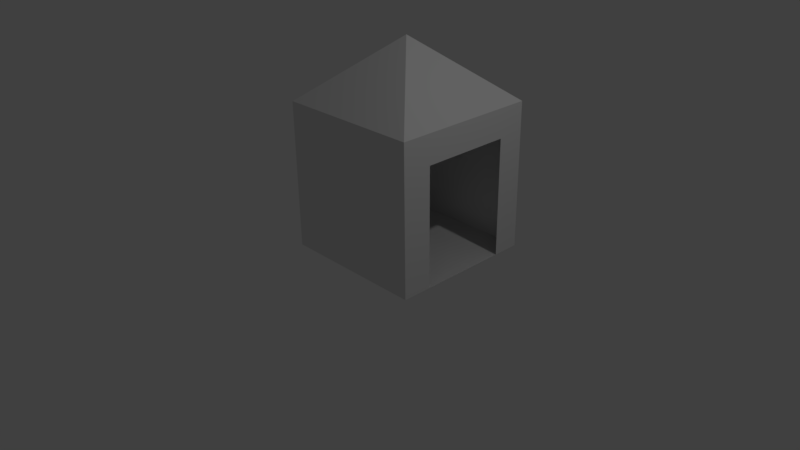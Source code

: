 # Source: mercador.blend  (saved by Blender 2.78.0; exported with 4.5.12 LTS)
import bpy
from mathutils import Matrix  # noqa: F401  (used for matrix-valued properties, if any)

bpy.ops.wm.read_factory_settings(use_empty=True)
scene = bpy.context.scene
scene.name = 'Scene'

# ---- collections
col_collection_1 = bpy.data.collections.new('Collection 1'); scene.collection.children.link(col_collection_1)

# ---- materials (node trees are filled in below, after node groups)
mat_material = bpy.data.materials.new('Material')
mat_material.alpha_threshold = 0.0
mat_material.use_transparent_shadow = False
mat_material.roughness = 0.5
mat_material.line_color = (0.0, 0.0, 0.0, 1.0)

# ---- material node trees

# ---- world
world_world = bpy.data.worlds.new('World'); scene.world = world_world
world_world.color = (0.05088, 0.05088, 0.05088)
world_world.use_sun_shadow = False
world_world.sun_shadow_jitter_overblur = 0.0
world_world.cycles.sampling_method = 'MANUAL'

# ---- cameras
cam_camera = bpy.data.cameras.new('Camera')
cam_camera.clip_end = 100.0
cam_camera.lens = 35.0
cam_camera.sensor_width = 32.0
cam_camera.sensor_height = 18.0
cam_camera.ortho_scale = 7.314
cam_camera.dof.focus_distance = 0.0
cam_camera.dof.aperture_fstop = 128.0

# ---- lights
light_lamp = bpy.data.lights.new('Lamp', 'POINT')
light_lamp.transmission_factor = 0.0
light_lamp.cutoff_distance = 30.0
light_lamp.energy = 100.0
light_lamp.shadow_buffer_clip_start = 1.001
light_lamp.shadow_soft_size = 0.1
light_lamp.shadow_maximum_resolution = 0.006
light_lamp.use_absolute_resolution = True

# ---- meshes
me_cube = bpy.data.meshes.new('Cube')
me_cube.from_pydata([(1.0, 1.609, 1.91), (1.0, 1.609, -0.08965), (-1.0, 1.609, -0.08965), (-1.0, 1.609, 1.91), (1.0, -0.3909, 1.91), (1.0, -0.3909, -0.08965), (-1.0, -0.3909, -0.08964), (-1.0, -0.3909, 1.91), (4.768e-07, 0.6091, 2.738), (4.768e-07, 0.6091, 2.738), (4.768e-07, 0.6091, 2.738), (4.172e-07, 0.6091, 2.738), (1.0, 0.01108, 1.91), (1.0, 0.01108, -0.08965), (-1.0, 0.01108, -0.08964), (-1.0, 0.01108, 1.91), (4.768e-07, 0.6091, 2.738), (4.292e-07, 0.6091, 2.738), (1.0, 1.234, 1.91), (1.0, 1.234, -0.08965), (-1.0, 1.234, -0.08965), (-1.0, 1.234, 1.91), (4.768e-07, 0.6091, 2.738), (4.657e-07, 0.6091, 2.738), (1.0, 1.609, 1.518), (-1.0, 1.609, 1.518), (1.0, -0.3909, 1.518), (-1.0, -0.3909, 1.518), (-1.0, 0.01108, 1.518), (1.0, 0.01108, 1.518), (1.0, 1.234, 1.518), (-1.0, 1.234, 1.518)], [], [(24, 1, 2, 25), (26, 27, 6, 5), (29, 26, 5, 13), (13, 5, 6, 14), (28, 27, 7, 15), (0, 3, 9, 8), (22, 8, 9, 23), (18, 0, 8, 22), (7, 4, 10, 11), (15, 7, 11, 17), (21, 15, 17, 23), (4, 12, 16, 10), (10, 16, 17, 11), (31, 28, 15, 21), (19, 13, 14, 20), (24, 30, 19, 1), (1, 19, 20, 2), (25, 31, 21, 3), (3, 21, 23, 9), (12, 18, 22, 16), (16, 22, 23, 17), (2, 20, 31, 25), (0, 18, 30, 24), (18, 12, 29, 30), (20, 14, 28, 31), (14, 6, 27, 28), (12, 4, 26, 29), (4, 7, 27, 26), (0, 24, 25, 3)])
me_cube.materials.append(mat_material)
me_cube.use_remesh_preserve_volume = False
me_cube.use_remesh_preserve_attributes = False
me_cube.use_mirror_vertex_groups = False
me_cube.update()

# ---- objects
ob_cube = bpy.data.objects.new('Cube', me_cube)
ob_lamp = bpy.data.objects.new('Lamp', light_lamp)
ob_camera = bpy.data.objects.new('Camera', cam_camera)

# ---- transforms, parenting, visibility, modifiers, constraints
ob_cube.location = (0.0, 0.0, 0.0)
ob_cube.lock_rotations_4d = False
ob_cube.empty_display_type = 'ARROWS'
ob_cube.lineart.crease_threshold = 0.0
ob_lamp.location = (4.076, 1.005, 5.904)
ob_lamp.rotation_euler = (0.6503, 0.05522, 1.866)
ob_lamp.lock_rotations_4d = False
ob_lamp.empty_display_type = 'ARROWS'
ob_lamp.color = (0.0, 0.0, 0.0, 0.0)
ob_lamp.lineart.crease_threshold = 0.0
ob_camera.location = (7.481, -6.508, 5.344)
ob_camera.rotation_euler = (1.109, 0.01082, 0.8149)
ob_camera.lock_rotations_4d = False
ob_camera.empty_display_type = 'ARROWS'
ob_camera.color = (0.0, 0.0, 0.0, 0.0)
ob_camera.display_type = 'WIRE'
ob_camera.lineart.crease_threshold = 0.0

# ---- collection membership
col_collection_1.objects.link(ob_cube)
col_collection_1.objects.link(ob_lamp)
col_collection_1.objects.link(ob_camera)

# ---- scene / render settings (as saved in the file)
scene.camera = ob_camera
scene.frame_start = 1; scene.frame_end = 250; scene.frame_set(1)
scene.render.engine = 'BLENDER_EEVEE_NEXT'
scene.render.resolution_percentage = 50
scene.render.dither_intensity = 0.0
scene.cycles.use_denoising = False
scene.cycles.samples = 128
scene.cycles.sampling_pattern = 'TABULATED_SOBOL'
scene.cycles.light_sampling_threshold = 0.0
scene.cycles.use_adaptive_sampling = False
scene.cycles.use_light_tree = False
scene.cycles.blur_glossy = 0.0
scene.cycles.sample_clamp_indirect = 0.0
scene.view_settings.view_transform = 'Standard'
bpy.context.view_layer.update()
